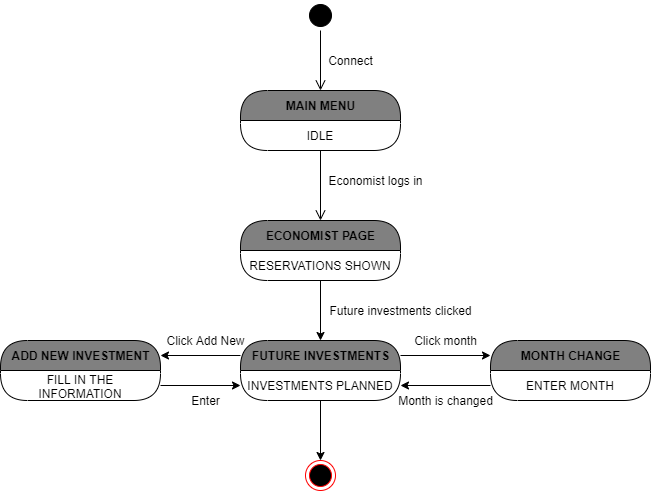

The diagram above was exported from draw.io. Its source (the exported page's mxGraphModel, read from the mxfile embedded in the PNG):
<mxGraphModel dx="782" dy="1520" grid="1" gridSize="10" guides="1" tooltips="1" connect="1" arrows="1" fold="1" page="1" pageScale="1" pageWidth="850" pageHeight="1100" math="0" shadow="0">
  <root>
    <mxCell id="0" />
    <mxCell id="1" parent="0" />
    <mxCell id="nUXvvjKmcl1mtHdrykpN-3" value="" style="edgeStyle=orthogonalEdgeStyle;html=1;verticalAlign=bottom;endArrow=open;endSize=8;strokeColor=#000000;" parent="1" source="nUXvvjKmcl1mtHdrykpN-1" edge="1">
      <mxGeometry relative="1" as="geometry">
        <mxPoint x="400" y="170" as="targetPoint" />
      </mxGeometry>
    </mxCell>
    <mxCell id="nUXvvjKmcl1mtHdrykpN-4" value="Economist logs in" style="text;html=1;align=center;verticalAlign=middle;resizable=0;points=[];autosize=1;" parent="1" vertex="1">
      <mxGeometry x="400" y="120" width="110" height="20" as="geometry" />
    </mxCell>
    <mxCell id="nUXvvjKmcl1mtHdrykpN-1" value="MAIN MENU" style="swimlane;html=1;fontStyle=1;align=center;verticalAlign=middle;childLayout=stackLayout;horizontal=1;startSize=30;horizontalStack=0;resizeParent=0;resizeLast=1;container=0;fontColor=#000000;collapsible=0;rounded=1;arcSize=30;strokeColor=#000000;fillColor=#808080;swimlaneFillColor=#FFFFFF;dropTarget=0;" parent="1" vertex="1">
      <mxGeometry x="320" y="40" width="160" height="60" as="geometry" />
    </mxCell>
    <mxCell id="nUXvvjKmcl1mtHdrykpN-2" value="IDLE" style="text;html=1;strokeColor=none;fillColor=none;align=center;verticalAlign=middle;spacingLeft=4;spacingRight=4;whiteSpace=wrap;overflow=hidden;rotatable=0;fontColor=#000000;" parent="nUXvvjKmcl1mtHdrykpN-1" vertex="1">
      <mxGeometry y="30" width="160" height="30" as="geometry" />
    </mxCell>
    <mxCell id="nUXvvjKmcl1mtHdrykpN-18" value="ECONOMIST PAGE" style="swimlane;html=1;fontStyle=1;align=center;verticalAlign=middle;childLayout=stackLayout;horizontal=1;startSize=30;horizontalStack=0;resizeParent=0;resizeLast=1;container=0;fontColor=#000000;collapsible=0;rounded=1;arcSize=30;strokeColor=#000000;fillColor=#808080;swimlaneFillColor=#FFFFFF;dropTarget=0;" parent="1" vertex="1">
      <mxGeometry x="320" y="170" width="160" height="60" as="geometry" />
    </mxCell>
    <mxCell id="nUXvvjKmcl1mtHdrykpN-19" value="RESERVATIONS SHOWN" style="text;html=1;strokeColor=none;fillColor=none;align=center;verticalAlign=middle;spacingLeft=4;spacingRight=4;whiteSpace=wrap;overflow=hidden;rotatable=0;fontColor=#000000;" parent="nUXvvjKmcl1mtHdrykpN-18" vertex="1">
      <mxGeometry y="30" width="160" height="30" as="geometry" />
    </mxCell>
    <mxCell id="nUXvvjKmcl1mtHdrykpN-20" value="RESERVATIONS SHOWN" style="text;html=1;strokeColor=none;fillColor=none;align=center;verticalAlign=middle;spacingLeft=4;spacingRight=4;whiteSpace=wrap;overflow=hidden;rotatable=0;fontColor=#000000;" parent="nUXvvjKmcl1mtHdrykpN-18" vertex="1">
      <mxGeometry y="60" width="160" as="geometry" />
    </mxCell>
    <mxCell id="nUXvvjKmcl1mtHdrykpN-25" value="" style="edgeStyle=orthogonalEdgeStyle;rounded=0;orthogonalLoop=1;jettySize=auto;html=1;strokeColor=#000000;entryX=0.5;entryY=0;entryDx=0;entryDy=0;" parent="1" source="nUXvvjKmcl1mtHdrykpN-19" target="nUXvvjKmcl1mtHdrykpN-22" edge="1">
      <mxGeometry relative="1" as="geometry" />
    </mxCell>
    <mxCell id="nUXvvjKmcl1mtHdrykpN-45" value="" style="edgeStyle=orthogonalEdgeStyle;rounded=0;orthogonalLoop=1;jettySize=auto;html=1;strokeColor=#000000;entryX=1;entryY=0.25;entryDx=0;entryDy=0;exitX=0;exitY=0.25;exitDx=0;exitDy=0;" parent="1" source="nUXvvjKmcl1mtHdrykpN-22" target="nUXvvjKmcl1mtHdrykpN-42" edge="1">
      <mxGeometry relative="1" as="geometry" />
    </mxCell>
    <mxCell id="nUXvvjKmcl1mtHdrykpN-22" value="FUTURE INVESTMENTS" style="swimlane;html=1;fontStyle=1;align=center;verticalAlign=middle;childLayout=stackLayout;horizontal=1;startSize=30;horizontalStack=0;resizeParent=0;resizeLast=1;container=0;fontColor=#000000;collapsible=0;rounded=1;arcSize=30;strokeColor=#000000;fillColor=#808080;swimlaneFillColor=#FFFFFF;dropTarget=0;" parent="1" vertex="1">
      <mxGeometry x="320" y="290" width="160" height="60" as="geometry" />
    </mxCell>
    <mxCell id="nUXvvjKmcl1mtHdrykpN-23" value="INVESTMENTS PLANNED" style="text;html=1;strokeColor=none;fillColor=none;align=center;verticalAlign=middle;spacingLeft=4;spacingRight=4;whiteSpace=wrap;overflow=hidden;rotatable=0;fontColor=#000000;" parent="nUXvvjKmcl1mtHdrykpN-22" vertex="1">
      <mxGeometry y="30" width="160" height="30" as="geometry" />
    </mxCell>
    <mxCell id="nUXvvjKmcl1mtHdrykpN-24" value="RESERVATIONS SHOWN" style="text;html=1;strokeColor=none;fillColor=none;align=center;verticalAlign=middle;spacingLeft=4;spacingRight=4;whiteSpace=wrap;overflow=hidden;rotatable=0;fontColor=#000000;" parent="nUXvvjKmcl1mtHdrykpN-22" vertex="1">
      <mxGeometry y="60" width="160" as="geometry" />
    </mxCell>
    <mxCell id="nUXvvjKmcl1mtHdrykpN-26" value="Future investments clicked" style="text;html=1;align=center;verticalAlign=middle;resizable=0;points=[];autosize=1;" parent="1" vertex="1">
      <mxGeometry x="400" y="250" width="160" height="20" as="geometry" />
    </mxCell>
    <mxCell id="nUXvvjKmcl1mtHdrykpN-30" value="" style="edgeStyle=orthogonalEdgeStyle;rounded=0;orthogonalLoop=1;jettySize=auto;html=1;strokeColor=#000000;exitX=1;exitY=0.25;exitDx=0;exitDy=0;entryX=0;entryY=0.25;entryDx=0;entryDy=0;" parent="1" source="nUXvvjKmcl1mtHdrykpN-22" target="nUXvvjKmcl1mtHdrykpN-27" edge="1">
      <mxGeometry relative="1" as="geometry" />
    </mxCell>
    <mxCell id="nUXvvjKmcl1mtHdrykpN-31" value="Click month" style="text;html=1;align=center;verticalAlign=middle;resizable=0;points=[];autosize=1;" parent="1" vertex="1">
      <mxGeometry x="485" y="280" width="80" height="20" as="geometry" />
    </mxCell>
    <mxCell id="nUXvvjKmcl1mtHdrykpN-38" value="" style="edgeStyle=orthogonalEdgeStyle;rounded=0;orthogonalLoop=1;jettySize=auto;html=1;strokeColor=#000000;exitX=0;exitY=0.5;exitDx=0;exitDy=0;" parent="1" source="nUXvvjKmcl1mtHdrykpN-28" edge="1">
      <mxGeometry relative="1" as="geometry">
        <mxPoint x="480" y="335" as="targetPoint" />
        <Array as="points">
          <mxPoint x="480" y="335" />
        </Array>
      </mxGeometry>
    </mxCell>
    <mxCell id="nUXvvjKmcl1mtHdrykpN-27" value="MONTH CHANGE" style="swimlane;html=1;fontStyle=1;align=center;verticalAlign=middle;childLayout=stackLayout;horizontal=1;startSize=30;horizontalStack=0;resizeParent=0;resizeLast=1;container=0;fontColor=#000000;collapsible=0;rounded=1;arcSize=30;strokeColor=#000000;fillColor=#808080;swimlaneFillColor=#FFFFFF;dropTarget=0;" parent="1" vertex="1">
      <mxGeometry x="570" y="290" width="160" height="60" as="geometry" />
    </mxCell>
    <mxCell id="nUXvvjKmcl1mtHdrykpN-28" value="ENTER MONTH" style="text;html=1;strokeColor=none;fillColor=none;align=center;verticalAlign=middle;spacingLeft=4;spacingRight=4;whiteSpace=wrap;overflow=hidden;rotatable=0;fontColor=#000000;" parent="nUXvvjKmcl1mtHdrykpN-27" vertex="1">
      <mxGeometry y="30" width="160" height="30" as="geometry" />
    </mxCell>
    <mxCell id="nUXvvjKmcl1mtHdrykpN-29" value="RESERVATIONS SHOWN" style="text;html=1;strokeColor=none;fillColor=none;align=center;verticalAlign=middle;spacingLeft=4;spacingRight=4;whiteSpace=wrap;overflow=hidden;rotatable=0;fontColor=#000000;" parent="nUXvvjKmcl1mtHdrykpN-27" vertex="1">
      <mxGeometry y="60" width="160" as="geometry" />
    </mxCell>
    <mxCell id="nUXvvjKmcl1mtHdrykpN-39" value="Month is changed" style="text;html=1;align=center;verticalAlign=middle;resizable=0;points=[];autosize=1;" parent="1" vertex="1">
      <mxGeometry x="470" y="340" width="110" height="20" as="geometry" />
    </mxCell>
    <mxCell id="nUXvvjKmcl1mtHdrykpN-40" value="" style="ellipse;html=1;shape=endState;fillColor=#000000;strokeColor=#ff0000;" parent="1" vertex="1">
      <mxGeometry x="385" y="410" width="30" height="30" as="geometry" />
    </mxCell>
    <mxCell id="nUXvvjKmcl1mtHdrykpN-41" value="" style="edgeStyle=orthogonalEdgeStyle;rounded=0;orthogonalLoop=1;jettySize=auto;html=1;strokeColor=#000000;" parent="1" source="nUXvvjKmcl1mtHdrykpN-23" target="nUXvvjKmcl1mtHdrykpN-40" edge="1">
      <mxGeometry relative="1" as="geometry" />
    </mxCell>
    <mxCell id="nUXvvjKmcl1mtHdrykpN-46" value="" style="edgeStyle=orthogonalEdgeStyle;rounded=0;orthogonalLoop=1;jettySize=auto;html=1;strokeColor=#000000;" parent="1" source="nUXvvjKmcl1mtHdrykpN-43" target="nUXvvjKmcl1mtHdrykpN-23" edge="1">
      <mxGeometry relative="1" as="geometry" />
    </mxCell>
    <mxCell id="nUXvvjKmcl1mtHdrykpN-47" value="Click Add New" style="text;html=1;align=center;verticalAlign=middle;resizable=0;points=[];autosize=1;" parent="1" vertex="1">
      <mxGeometry x="240" y="280" width="90" height="20" as="geometry" />
    </mxCell>
    <mxCell id="nUXvvjKmcl1mtHdrykpN-42" value="ADD NEW INVESTMENT" style="swimlane;html=1;fontStyle=1;align=center;verticalAlign=middle;childLayout=stackLayout;horizontal=1;startSize=30;horizontalStack=0;resizeParent=0;resizeLast=1;container=0;fontColor=#000000;collapsible=0;rounded=1;arcSize=30;strokeColor=#000000;fillColor=#808080;swimlaneFillColor=#FFFFFF;dropTarget=0;" parent="1" vertex="1">
      <mxGeometry x="80" y="290" width="160" height="60" as="geometry" />
    </mxCell>
    <mxCell id="nUXvvjKmcl1mtHdrykpN-43" value="FILL IN THE INFORMATION" style="text;html=1;strokeColor=none;fillColor=none;align=center;verticalAlign=middle;spacingLeft=4;spacingRight=4;whiteSpace=wrap;overflow=hidden;rotatable=0;fontColor=#000000;" parent="nUXvvjKmcl1mtHdrykpN-42" vertex="1">
      <mxGeometry y="30" width="160" height="30" as="geometry" />
    </mxCell>
    <mxCell id="nUXvvjKmcl1mtHdrykpN-44" value="RESERVATIONS SHOWN" style="text;html=1;strokeColor=none;fillColor=none;align=center;verticalAlign=middle;spacingLeft=4;spacingRight=4;whiteSpace=wrap;overflow=hidden;rotatable=0;fontColor=#000000;" parent="nUXvvjKmcl1mtHdrykpN-42" vertex="1">
      <mxGeometry y="60" width="160" as="geometry" />
    </mxCell>
    <mxCell id="nUXvvjKmcl1mtHdrykpN-48" value="Enter" style="text;html=1;align=center;verticalAlign=middle;resizable=0;points=[];autosize=1;" parent="1" vertex="1">
      <mxGeometry x="265" y="340" width="40" height="20" as="geometry" />
    </mxCell>
    <mxCell id="MUowIbU70Xol7YcR8nKg-1" value="" style="ellipse;html=1;shape=startState;fillColor=#000000;strokeColor=#000000;" vertex="1" parent="1">
      <mxGeometry x="385" y="-50" width="30" height="30" as="geometry" />
    </mxCell>
    <mxCell id="MUowIbU70Xol7YcR8nKg-2" value="" style="edgeStyle=orthogonalEdgeStyle;html=1;verticalAlign=bottom;endArrow=open;endSize=8;strokeColor=#000000;" edge="1" source="MUowIbU70Xol7YcR8nKg-1" parent="1">
      <mxGeometry relative="1" as="geometry">
        <mxPoint x="400" y="40" as="targetPoint" />
      </mxGeometry>
    </mxCell>
    <mxCell id="MUowIbU70Xol7YcR8nKg-3" value="Connect" style="text;html=1;align=center;verticalAlign=middle;resizable=0;points=[];autosize=1;" vertex="1" parent="1">
      <mxGeometry x="400" width="60" height="20" as="geometry" />
    </mxCell>
  </root>
</mxGraphModel>